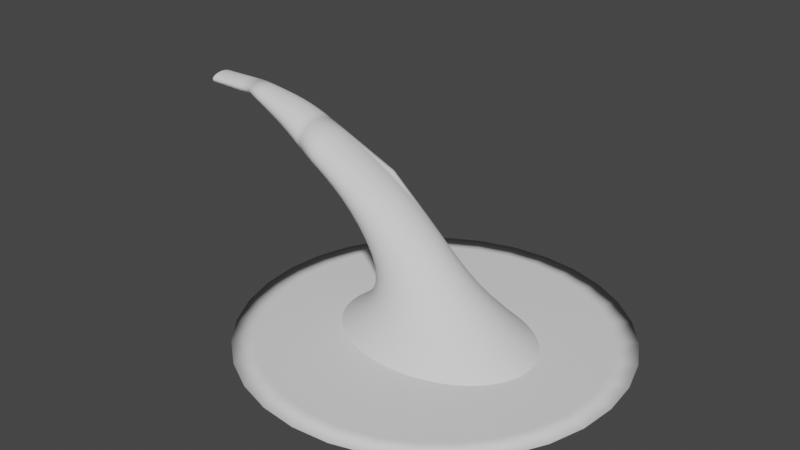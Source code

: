 # Source: ToxicMesh.blend  (saved by Blender 3.3.6; exported with 4.5.12 LTS)
import bpy
from mathutils import Matrix  # noqa: F401  (used for matrix-valued properties, if any)

bpy.ops.wm.read_factory_settings(use_empty=True)
scene = bpy.context.scene
scene.name = 'Scene'

# ---- collections
col_collection = bpy.data.collections.new('Collection'); scene.collection.children.link(col_collection)

# ---- world
world_world = bpy.data.worlds.new('World'); scene.world = world_world
world_world.use_nodes = True; world_world.node_tree.nodes.clear()
_N = world_world.node_tree.nodes; _L = world_world.node_tree.links
n0 = _N.new('ShaderNodeOutputWorld'); n0.name = 'World Output'; n0.location = (300, 300)
n1 = _N.new('ShaderNodeBackground'); n1.name = 'Background'; n1.location = (10, 300)
n1.inputs[0].default_value = (0.05088, 0.05088, 0.05088, 1.0)
_L.new(n1.outputs[0], n0.inputs[0])
n0.is_active_output = True
world_world.color = (0.05088, 0.05088, 0.05088)
world_world.use_sun_shadow = False
world_world.sun_shadow_jitter_overblur = 0.0

# ---- meshes
me_cylinder_001 = bpy.data.meshes.new('Cylinder.001')
me_cylinder_001.from_pydata([(8.04e-07, 7.465, -0.9638), (-2.384e-07, -5.96e-08, -0.8191), (1.456, 7.321, -0.9638), (-2.384e-07, -5.96e-08, -0.8191), (2.857, 6.896, -0.9638), (-2.384e-07, -5.96e-08, -0.8191), (4.147, 6.207, -0.9638), (-2.384e-07, 0.0, -0.8191), (5.278, 5.278, -0.9638), (-2.384e-07, -5.96e-08, -0.8191), (6.207, 4.147, -0.9638), (-2.384e-07, -5.96e-08, -0.8191), (6.896, 2.857, -0.9638), (-2.384e-07, -2.98e-08, -0.8191), (7.321, 1.456, -0.9638), (-2.384e-07, -2.98e-08, -0.8191), (7.465, 2.096e-07, -0.9638), (-2.384e-07, -2.98e-08, -0.8191), (7.321, -1.456, -0.9638), (-2.384e-07, -2.98e-08, -0.8191), (6.896, -2.857, -0.9638), (-2.384e-07, -2.98e-08, -0.8191), (6.207, -4.147, -0.9638), (-2.384e-07, -5.96e-08, -0.8191), (5.278, -5.278, -0.9638), (-2.384e-07, -5.96e-08, -0.8191), (4.147, -6.207, -0.9638), (-2.384e-07, 0.0, -0.8191), (2.857, -6.896, -0.9638), (-2.384e-07, -5.96e-08, -0.8191), (1.456, -7.321, -0.9638), (-2.384e-07, -5.96e-08, -0.8191), (8.04e-07, -7.465, -0.9638), (-2.384e-07, 0.0, -0.8191), (-1.456, -7.321, -0.9638), (-2.384e-07, -5.96e-08, -0.8191), (-2.857, -6.896, -0.9638), (-2.384e-07, -5.96e-08, -0.8191), (-4.147, -6.207, -0.9638), (-2.384e-07, 0.0, -0.8191), (-5.278, -5.278, -0.9638), (-2.384e-07, -5.96e-08, -0.8191), (-6.207, -4.147, -0.9638), (-2.384e-07, -5.96e-08, -0.8191), (-6.896, -2.857, -0.9638), (-2.384e-07, -2.98e-08, -0.8191), (-7.321, -1.456, -0.9638), (-2.384e-07, -2.98e-08, -0.8191), (-7.465, 2.096e-07, -0.9638), (-2.384e-07, -2.98e-08, -0.8191), (-7.321, 1.456, -0.9638), (-2.384e-07, -2.98e-08, -0.8191), (-6.896, 2.857, -0.9638), (-2.384e-07, -2.98e-08, -0.8191), (-6.207, 4.147, -0.9638), (-2.384e-07, -5.96e-08, -0.8191), (-5.278, 5.278, -0.9638), (-2.384e-07, -5.96e-08, -0.8191), (-4.147, 6.207, -0.9638), (-2.384e-07, 0.0, -0.8191), (-2.857, 6.896, -0.9638), (-2.384e-07, -5.96e-08, -0.8191), (-1.456, 7.321, -0.9638), (-2.384e-07, -5.96e-08, -0.8191), (3.818e-07, 4.441, -0.9052), (0.8664, 4.356, -0.9052), (1.7, 4.103, -0.9052), (2.467, 3.693, -0.9052), (3.14, 3.14, -0.9052), (3.693, 2.467, -0.9052), (4.103, 1.7, -0.9052), (4.356, 0.8664, -0.9052), (4.441, 1.126e-07, -0.9052), (4.356, -0.8664, -0.9052), (4.103, -1.7, -0.9052), (3.693, -2.467, -0.9052), (3.14, -3.14, -0.9052), (2.467, -3.693, -0.9052), (1.7, -4.103, -0.9052), (0.8664, -4.356, -0.9052), (3.818e-07, -4.441, -0.9052), (-0.8664, -4.356, -0.9052), (-1.7, -4.103, -0.9052), (-2.467, -3.693, -0.9052), (-3.14, -3.14, -0.9052), (-3.693, -2.467, -0.9052), (-4.103, -1.7, -0.9052), (-4.356, -0.8664, -0.9052), (-4.441, 1.126e-07, -0.9052), (-4.356, 0.8664, -0.9052), (-4.103, 1.7, -0.9052), (-3.693, 2.467, -0.9052), (-3.14, 3.14, -0.9052), (-2.467, 3.693, -0.9052), (-1.7, 4.103, -0.9052), (-0.8664, 4.356, -0.9052), (1.142, 5.74, -0.9326), (2.239, 5.407, -0.9326), (3.251, 4.866, -0.9326), (4.138, 4.138, -0.9326), (4.866, 3.251, -0.9326), (5.407, 2.239, -0.9326), (5.74, 1.142, -0.9326), (5.852, 1.579e-07, -0.9326), (5.74, -1.142, -0.9326), (5.407, -2.239, -0.9326), (4.866, -3.251, -0.9326), (4.138, -4.138, -0.9326), (3.251, -4.866, -0.9326), (2.239, -5.407, -0.9326), (1.142, -5.74, -0.9326), (5.788e-07, -5.852, -0.9326), (-1.142, -5.74, -0.9326), (-2.239, -5.407, -0.9326), (-3.251, -4.866, -0.9326), (-4.138, -4.138, -0.9326), (-4.866, -3.251, -0.9326), (-5.407, -2.239, -0.9326), (-5.74, -1.142, -0.9326), (-5.852, 1.579e-07, -0.9326), (-5.74, 1.142, -0.9326), (-5.407, 2.239, -0.9326), (-4.866, 3.251, -0.9326), (-4.138, 4.138, -0.9326), (-3.251, 4.866, -0.9326), (-2.239, 5.407, -0.9326), (-1.142, 5.74, -0.9326), (5.788e-07, 5.852, -0.9326), (1.286, 6.466, -0.9469), (2.523, 6.091, -0.9469), (3.663, 5.481, -0.9469), (4.662, 4.662, -0.9469), (5.481, 3.663, -0.9469), (6.091, 2.523, -0.9469), (6.466, 1.286, -0.9469), (6.592, 1.816e-07, -0.9469), (6.466, -1.286, -0.9469), (6.091, -2.523, -0.9469), (5.481, -3.663, -0.9469), (4.662, -4.662, -0.9469), (3.663, -5.481, -0.9469), (2.523, -6.091, -0.9469), (1.286, -6.466, -0.9469), (6.822e-07, -6.592, -0.9469), (-1.286, -6.466, -0.9469), (-2.523, -6.091, -0.9469), (-3.663, -5.481, -0.9469), (-4.662, -4.662, -0.9469), (-5.481, -3.663, -0.9469), (-6.091, -2.523, -0.9469), (-6.466, -1.286, -0.9469), (-6.592, 1.816e-07, -0.9469), (-6.466, 1.286, -0.9469), (-6.091, 2.523, -0.9469), (-5.481, 3.663, -0.9469), (-4.662, 4.662, -0.9469), (-3.663, 5.481, -0.9469), (-2.523, 6.091, -0.9469), (-1.286, 6.466, -0.9469), (6.822e-07, 6.592, -0.9469)], [], [(64, 1, 3, 65), (65, 3, 5, 66), (66, 5, 7, 67), (67, 7, 9, 68), (68, 9, 11, 69), (69, 11, 13, 70), (70, 13, 15, 71), (71, 15, 17, 72), (72, 17, 19, 73), (73, 19, 21, 74), (74, 21, 23, 75), (75, 23, 25, 76), (76, 25, 27, 77), (77, 27, 29, 78), (78, 29, 31, 79), (79, 31, 33, 80), (80, 33, 35, 81), (81, 35, 37, 82), (82, 37, 39, 83), (83, 39, 41, 84), (84, 41, 43, 85), (85, 43, 45, 86), (86, 45, 47, 87), (87, 47, 49, 88), (88, 49, 51, 89), (89, 51, 53, 90), (90, 53, 55, 91), (91, 55, 57, 92), (92, 57, 59, 93), (93, 59, 61, 94), (3, 1, 63, 61, 59, 57, 55, 53, 51, 49, 47, 45, 43, 41, 39, 37, 35, 33, 31, 29, 27, 25, 23, 21, 19, 17, 15, 13, 11, 9, 7, 5), (94, 61, 63, 95), (95, 63, 1, 64), (0, 2, 4, 6, 8, 10, 12, 14, 16, 18, 20, 22, 24, 26, 28, 30, 32, 34, 36, 38, 40, 42, 44, 46, 48, 50, 52, 54, 56, 58, 60, 62), (126, 95, 64, 127), (125, 94, 95, 126), (124, 93, 94, 125), (123, 92, 93, 124), (122, 91, 92, 123), (121, 90, 91, 122), (120, 89, 90, 121), (119, 88, 89, 120), (118, 87, 88, 119), (117, 86, 87, 118), (116, 85, 86, 117), (115, 84, 85, 116), (114, 83, 84, 115), (113, 82, 83, 114), (112, 81, 82, 113), (111, 80, 81, 112), (110, 79, 80, 111), (109, 78, 79, 110), (108, 77, 78, 109), (107, 76, 77, 108), (106, 75, 76, 107), (105, 74, 75, 106), (104, 73, 74, 105), (103, 72, 73, 104), (102, 71, 72, 103), (101, 70, 71, 102), (100, 69, 70, 101), (99, 68, 69, 100), (98, 67, 68, 99), (97, 66, 67, 98), (96, 65, 66, 97), (127, 64, 65, 96), (159, 127, 96, 128), (128, 96, 97, 129), (129, 97, 98, 130), (130, 98, 99, 131), (131, 99, 100, 132), (132, 100, 101, 133), (133, 101, 102, 134), (134, 102, 103, 135), (135, 103, 104, 136), (136, 104, 105, 137), (137, 105, 106, 138), (138, 106, 107, 139), (139, 107, 108, 140), (140, 108, 109, 141), (141, 109, 110, 142), (142, 110, 111, 143), (143, 111, 112, 144), (144, 112, 113, 145), (145, 113, 114, 146), (146, 114, 115, 147), (147, 115, 116, 148), (148, 116, 117, 149), (149, 117, 118, 150), (150, 118, 119, 151), (151, 119, 120, 152), (152, 120, 121, 153), (153, 121, 122, 154), (154, 122, 123, 155), (155, 123, 124, 156), (156, 124, 125, 157), (157, 125, 126, 158), (158, 126, 127, 159), (62, 158, 159, 0), (60, 157, 158, 62), (58, 156, 157, 60), (56, 155, 156, 58), (54, 154, 155, 56), (52, 153, 154, 54), (50, 152, 153, 52), (48, 151, 152, 50), (46, 150, 151, 48), (44, 149, 150, 46), (42, 148, 149, 44), (40, 147, 148, 42), (38, 146, 147, 40), (36, 145, 146, 38), (34, 144, 145, 36), (32, 143, 144, 34), (30, 142, 143, 32), (28, 141, 142, 30), (26, 140, 141, 28), (24, 139, 140, 26), (22, 138, 139, 24), (20, 137, 138, 22), (18, 136, 137, 20), (16, 135, 136, 18), (14, 134, 135, 16), (12, 133, 134, 14), (10, 132, 133, 12), (8, 131, 132, 10), (6, 130, 131, 8), (4, 129, 130, 6), (2, 128, 129, 4), (0, 159, 128, 2)])
me_cylinder_001.polygons.foreach_set('use_smooth', [True] * 130)
_uv = me_cylinder_001.uv_layers.new(name='UVMap')
_uv.uv.foreach_set('vector', [1.0, 0.7025, 1.0, 1.0, 0.9688, 1.0, 0.9688, 0.7025, 0.9688, 0.7025, 0.9688, 1.0, 0.9375, 1.0, 0.9375, 0.7025, 0.9375, 0.7025, 0.9375, 1.0, 0.9062, 1.0, 0.9063, 0.7025, 0.9063, 0.7025, 0.9062, 1.0, 0.875, 1.0, 0.875, 0.7025, 0.875, 0.7025, 0.875, 1.0, 0.8438, 1.0, 0.8438, 0.7025, 0.8438, 0.7025, 0.8438, 1.0, 0.8125, 1.0, 0.8125, 0.7025, 0.8125, 0.7025, 0.8125, 1.0, 0.7812, 1.0, 0.7813, 0.7025, 0.7813, 0.7025, 0.7812, 1.0, 0.75, 1.0, 0.75, 0.7025, 0.75, 0.7025, 0.75, 1.0, 0.7188, 1.0, 0.7187, 0.7025, 0.7187, 0.7025, 0.7188, 1.0, 0.6875, 1.0, 0.6875, 0.7025, 0.6875, 0.7025, 0.6875, 1.0, 0.6562, 1.0, 0.6562, 0.7025, 0.6562, 0.7025, 0.6562, 1.0, 0.625, 1.0, 0.625, 0.7025, 0.625, 0.7025, 0.625, 1.0, 0.5938, 1.0, 0.5938, 0.7025, 0.5938, 0.7025, 0.5938, 1.0, 0.5625, 1.0, 0.5625, 0.7025, 0.5625, 0.7025, 0.5625, 1.0, 0.5312, 1.0, 0.5312, 0.7025, 0.5312, 0.7025, 0.5312, 1.0, 0.5, 1.0, 0.5, 0.7025, 0.5, 0.7025, 0.5, 1.0, 0.4688, 1.0, 0.4688, 0.7025, 0.4688, 0.7025, 0.4688, 1.0, 0.4375, 1.0, 0.4375, 0.7025, 0.4375, 0.7025, 0.4375, 1.0, 0.4062, 1.0, 0.4062, 0.7025, 0.4062, 0.7025, 0.4062, 1.0, 0.375, 1.0, 0.375, 0.7025, 0.375, 0.7025, 0.375, 1.0, 0.3438, 1.0, 0.3438, 0.7025, 0.3438, 0.7025, 0.3438, 1.0, 0.3125, 1.0, 0.3125, 0.7025, 0.3125, 0.7025, 0.3125, 1.0, 0.2812, 1.0, 0.2812, 0.7025, 0.2812, 0.7025, 0.2812, 1.0, 0.25, 1.0, 0.25, 0.7025, 0.25, 0.7025, 0.25, 1.0, 0.2188, 1.0, 0.2188, 0.7025, 0.2188, 0.7025, 0.2188, 1.0, 0.1875, 1.0, 0.1875, 0.7025, 0.1875, 0.7025, 0.1875, 1.0, 0.1562, 1.0, 0.1562, 0.7025, 0.1562, 0.7025, 0.1562, 1.0, 0.125, 1.0, 0.125, 0.7025, 0.125, 0.7025, 0.125, 1.0, 0.09375, 1.0, 0.09375, 0.7025, 0.09375, 0.7025, 0.09375, 1.0, 0.0625, 1.0, 0.0625, 0.7025, 0.2968, 0.4854, 0.25, 0.49, 0.2032, 0.4854, 0.1582, 0.4717, 0.1167, 0.4496, 0.08029, 0.4197, 0.05045, 0.3833, 0.02827, 0.3418, 0.01461, 0.2968, 0.01, 0.25, 0.01461, 0.2032, 0.02827, 0.1582, 0.05045, 0.1167, 0.08029, 0.08029, 0.1167, 0.05045, 0.1582, 0.02827, 0.2032, 0.01461, 0.25, 0.01, 0.2968, 0.01461, 0.3418, 0.02827, 0.3833, 0.05045, 0.4197, 0.08029, 0.4496, 0.1167, 0.4717, 0.1582, 0.4854, 0.2032, 0.49, 0.25, 0.4854, 0.2968, 0.4717, 0.3418, 0.4496, 0.3833, 0.4197, 0.4197, 0.3833, 0.4496, 0.3418, 0.4717, 0.0625, 0.7025, 0.0625, 1.0, 0.03125, 1.0, 0.03125, 0.7025, 0.03125, 0.7025, 0.03125, 1.0, 0.0, 1.0, 0.0, 0.7025, 0.75, 0.49, 0.7968, 0.4854, 0.8418, 0.4717, 0.8833, 0.4496, 0.9197, 0.4197, 0.9496, 0.3833, 0.9717, 0.3418, 0.9854, 0.2968, 0.99, 0.25, 0.9854, 0.2032, 0.9717, 0.1582, 0.9496, 0.1167, 0.9197, 0.08029, 0.8833, 0.05045, 0.8418, 0.02827, 0.7968, 0.01461, 0.75, 0.01, 0.7032, 0.01461, 0.6582, 0.02827, 0.6167, 0.05045, 0.5803, 0.08029, 0.5504, 0.1167, 0.5283, 0.1582, 0.5146, 0.2032, 0.51, 0.25, 0.5146, 0.2968, 0.5283, 0.3418, 0.5504, 0.3833, 0.5803, 0.4197, 0.6167, 0.4496, 0.6582, 0.4717, 0.7032, 0.4854, 0.03125, 0.608, 0.03125, 0.7025, 0.0, 0.7025, 0.0, 0.608, 0.0625, 0.608, 0.0625, 0.7025, 0.03125, 0.7025, 0.03125, 0.608, 0.09375, 0.608, 0.09375, 0.7025, 0.0625, 0.7025, 0.0625, 0.608, 0.125, 0.608, 0.125, 0.7025, 0.09375, 0.7025, 0.09375, 0.608, 0.1562, 0.608, 0.1562, 0.7025, 0.125, 0.7025, 0.125, 0.608, 0.1875, 0.608, 0.1875, 0.7025, 0.1562, 0.7025, 0.1562, 0.608, 0.2187, 0.608, 0.2188, 0.7025, 0.1875, 0.7025, 0.1875, 0.608, 0.25, 0.608, 0.25, 0.7025, 0.2188, 0.7025, 0.2187, 0.608, 0.2812, 0.608, 0.2812, 0.7025, 0.25, 0.7025, 0.25, 0.608, 0.3125, 0.608, 0.3125, 0.7025, 0.2812, 0.7025, 0.2812, 0.608, 0.3438, 0.608, 0.3438, 0.7025, 0.3125, 0.7025, 0.3125, 0.608, 0.375, 0.608, 0.375, 0.7025, 0.3438, 0.7025, 0.3438, 0.608, 0.4062, 0.608, 0.4062, 0.7025, 0.375, 0.7025, 0.375, 0.608, 0.4375, 0.608, 0.4375, 0.7025, 0.4062, 0.7025, 0.4062, 0.608, 0.4688, 0.608, 0.4688, 0.7025, 0.4375, 0.7025, 0.4375, 0.608, 0.5, 0.608, 0.5, 0.7025, 0.4688, 0.7025, 0.4688, 0.608, 0.5312, 0.608, 0.5312, 0.7025, 0.5, 0.7025, 0.5, 0.608, 0.5625, 0.608, 0.5625, 0.7025, 0.5312, 0.7025, 0.5312, 0.608, 0.5938, 0.608, 0.5938, 0.7025, 0.5625, 0.7025, 0.5625, 0.608, 0.625, 0.608, 0.625, 0.7025, 0.5938, 0.7025, 0.5938, 0.608, 0.6562, 0.608, 0.6562, 0.7025, 0.625, 0.7025, 0.625, 0.608, 0.6875, 0.608, 0.6875, 0.7025, 0.6562, 0.7025, 0.6562, 0.608, 0.7188, 0.608, 0.7187, 0.7025, 0.6875, 0.7025, 0.6875, 0.608, 0.75, 0.608, 0.75, 0.7025, 0.7187, 0.7025, 0.7188, 0.608, 0.7813, 0.608, 0.7813, 0.7025, 0.75, 0.7025, 0.75, 0.608, 0.8125, 0.608, 0.8125, 0.7025, 0.7813, 0.7025, 0.7813, 0.608, 0.8437, 0.608, 0.8438, 0.7025, 0.8125, 0.7025, 0.8125, 0.608, 0.875, 0.608, 0.875, 0.7025, 0.8438, 0.7025, 0.8437, 0.608, 0.9062, 0.608, 0.9063, 0.7025, 0.875, 0.7025, 0.875, 0.608, 0.9375, 0.608, 0.9375, 0.7025, 0.9063, 0.7025, 0.9062, 0.608, 0.9688, 0.608, 0.9688, 0.7025, 0.9375, 0.7025, 0.9375, 0.608, 1.0, 0.608, 1.0, 0.7025, 0.9688, 0.7025, 0.9688, 0.608, 1.0, 0.5584, 1.0, 0.608, 0.9688, 0.608, 0.9688, 0.5584, 0.9688, 0.5584, 0.9688, 0.608, 0.9375, 0.608, 0.9375, 0.5584, 0.9375, 0.5584, 0.9375, 0.608, 0.9062, 0.608, 0.9062, 0.5584, 0.9062, 0.5584, 0.9062, 0.608, 0.875, 0.608, 0.875, 0.5584, 0.875, 0.5584, 0.875, 0.608, 0.8437, 0.608, 0.8438, 0.5584, 0.8438, 0.5584, 0.8437, 0.608, 0.8125, 0.608, 0.8125, 0.5584, 0.8125, 0.5584, 0.8125, 0.608, 0.7813, 0.608, 0.7812, 0.5584, 0.7812, 0.5584, 0.7813, 0.608, 0.75, 0.608, 0.75, 0.5584, 0.75, 0.5584, 0.75, 0.608, 0.7188, 0.608, 0.7188, 0.5584, 0.7188, 0.5584, 0.7188, 0.608, 0.6875, 0.608, 0.6875, 0.5584, 0.6875, 0.5584, 0.6875, 0.608, 0.6562, 0.608, 0.6562, 0.5584, 0.6562, 0.5584, 0.6562, 0.608, 0.625, 0.608, 0.625, 0.5584, 0.625, 0.5584, 0.625, 0.608, 0.5938, 0.608, 0.5938, 0.5584, 0.5938, 0.5584, 0.5938, 0.608, 0.5625, 0.608, 0.5625, 0.5584, 0.5625, 0.5584, 0.5625, 0.608, 0.5312, 0.608, 0.5312, 0.5584, 0.5312, 0.5584, 0.5312, 0.608, 0.5, 0.608, 0.5, 0.5584, 0.5, 0.5584, 0.5, 0.608, 0.4688, 0.608, 0.4688, 0.5584, 0.4688, 0.5584, 0.4688, 0.608, 0.4375, 0.608, 0.4375, 0.5584, 0.4375, 0.5584, 0.4375, 0.608, 0.4062, 0.608, 0.4062, 0.5584, 0.4062, 0.5584, 0.4062, 0.608, 0.375, 0.608, 0.375, 0.5584, 0.375, 0.5584, 0.375, 0.608, 0.3438, 0.608, 0.3438, 0.5584, 0.3438, 0.5584, 0.3438, 0.608, 0.3125, 0.608, 0.3125, 0.5584, 0.3125, 0.5584, 0.3125, 0.608, 0.2812, 0.608, 0.2812, 0.5584, 0.2812, 0.5584, 0.2812, 0.608, 0.25, 0.608, 0.25, 0.5584, 0.25, 0.5584, 0.25, 0.608, 0.2187, 0.608, 0.2187, 0.5584, 0.2187, 0.5584, 0.2187, 0.608, 0.1875, 0.608, 0.1875, 0.5584, 0.1875, 0.5584, 0.1875, 0.608, 0.1562, 0.608, 0.1562, 0.5584, 0.1562, 0.5584, 0.1562, 0.608, 0.125, 0.608, 0.125, 0.5584, 0.125, 0.5584, 0.125, 0.608, 0.09375, 0.608, 0.09375, 0.5584, 0.09375, 0.5584, 0.09375, 0.608, 0.0625, 0.608, 0.0625, 0.5584, 0.0625, 0.5584, 0.0625, 0.608, 0.03125, 0.608, 0.03125, 0.5584, 0.03125, 0.5584, 0.03125, 0.608, 0.0, 0.608, 0.0, 0.5584, 0.03125, 0.5, 0.03125, 0.5584, 0.0, 0.5584, 0.0, 0.5, 0.0625, 0.5, 0.0625, 0.5584, 0.03125, 0.5584, 0.03125, 0.5, 0.09375, 0.5, 0.09375, 0.5584, 0.0625, 0.5584, 0.0625, 0.5, 0.125, 0.5, 0.125, 0.5584, 0.09375, 0.5584, 0.09375, 0.5, 0.1562, 0.5, 0.1562, 0.5584, 0.125, 0.5584, 0.125, 0.5, 0.1875, 0.5, 0.1875, 0.5584, 0.1562, 0.5584, 0.1562, 0.5, 0.2188, 0.5, 0.2187, 0.5584, 0.1875, 0.5584, 0.1875, 0.5, 0.25, 0.5, 0.25, 0.5584, 0.2187, 0.5584, 0.2188, 0.5, 0.2812, 0.5, 0.2812, 0.5584, 0.25, 0.5584, 0.25, 0.5, 0.3125, 0.5, 0.3125, 0.5584, 0.2812, 0.5584, 0.2812, 0.5, 0.3438, 0.5, 0.3438, 0.5584, 0.3125, 0.5584, 0.3125, 0.5, 0.375, 0.5, 0.375, 0.5584, 0.3438, 0.5584, 0.3438, 0.5, 0.4062, 0.5, 0.4062, 0.5584, 0.375, 0.5584, 0.375, 0.5, 0.4375, 0.5, 0.4375, 0.5584, 0.4062, 0.5584, 0.4062, 0.5, 0.4688, 0.5, 0.4688, 0.5584, 0.4375, 0.5584, 0.4375, 0.5, 0.5, 0.5, 0.5, 0.5584, 0.4688, 0.5584, 0.4688, 0.5, 0.5312, 0.5, 0.5312, 0.5584, 0.5, 0.5584, 0.5, 0.5, 0.5625, 0.5, 0.5625, 0.5584, 0.5312, 0.5584, 0.5312, 0.5, 0.5938, 0.5, 0.5938, 0.5584, 0.5625, 0.5584, 0.5625, 0.5, 0.625, 0.5, 0.625, 0.5584, 0.5938, 0.5584, 0.5938, 0.5, 0.6562, 0.5, 0.6562, 0.5584, 0.625, 0.5584, 0.625, 0.5, 0.6875, 0.5, 0.6875, 0.5584, 0.6562, 0.5584, 0.6562, 0.5, 0.7188, 0.5, 0.7188, 0.5584, 0.6875, 0.5584, 0.6875, 0.5, 0.75, 0.5, 0.75, 0.5584, 0.7188, 0.5584, 0.7188, 0.5, 0.7812, 0.5, 0.7812, 0.5584, 0.75, 0.5584, 0.75, 0.5, 0.8125, 0.5, 0.8125, 0.5584, 0.7812, 0.5584, 0.7812, 0.5, 0.8438, 0.5, 0.8438, 0.5584, 0.8125, 0.5584, 0.8125, 0.5, 0.875, 0.5, 0.875, 0.5584, 0.8438, 0.5584, 0.8438, 0.5, 0.9062, 0.5, 0.9062, 0.5584, 0.875, 0.5584, 0.875, 0.5, 0.9375, 0.5, 0.9375, 0.5584, 0.9062, 0.5584, 0.9062, 0.5, 0.9688, 0.5, 0.9688, 0.5584, 0.9375, 0.5584, 0.9375, 0.5, 1.0, 0.5, 1.0, 0.5584, 0.9688, 0.5584, 0.9688, 0.5])
me_cylinder_001.update()
me_cylinder = bpy.data.meshes.new('Cylinder')
me_cylinder.from_pydata([(-7.122, 0.5014, -8.783), (0.3809, 3.101, 2.187), (-7.078, 0.4918, -8.783), (0.3831, 3.041, 1.384), (-7.036, 0.4633, -8.783), (0.3853, 2.865, 0.6115), (-6.997, 0.4169, -8.783), (0.3872, 2.578, -0.1003), (-6.962, 0.3546, -8.783), (0.389, 2.192, -0.7242), (-6.934, 0.2786, -8.783), (0.3904, 1.722, -1.236), (-6.913, 0.1919, -8.783), (0.3914, 1.186, -1.617), (-6.901, 0.09783, -8.783), (0.3921, 0.6045, -1.851), (-6.896, 7.451e-09, -8.783), (0.3923, -0.0005037, -1.93), (-6.901, -0.09783, -8.783), (0.3921, -0.6055, -1.851), (-6.913, -0.1919, -8.783), (0.3914, -1.187, -1.617), (-6.934, -0.2786, -8.783), (0.3904, -1.723, -1.236), (-6.962, -0.3546, -8.783), (0.389, -2.193, -0.7242), (-6.997, -0.4169, -8.783), (0.3872, -2.579, -0.1003), (-7.036, -0.4633, -8.783), (0.3853, -2.866, 0.6115), (-7.078, -0.4918, -8.783), (0.3831, -3.042, 1.384), (-7.122, -0.5014, -8.783), (0.3809, -3.102, 2.187), (-7.166, -0.4918, -8.783), (0.3786, -3.042, 2.99), (-7.209, -0.4633, -8.783), (0.3765, -2.866, 3.763), (-7.248, -0.4169, -8.783), (0.3745, -2.579, 4.475), (-7.282, -0.3546, -8.783), (0.3728, -2.193, 5.098), (-7.31, -0.2786, -8.783), (0.3714, -1.723, 5.61), (-7.331, -0.1919, -8.783), (0.3703, -1.187, 5.991), (-7.344, -0.09783, -8.783), (0.3697, -0.6055, 6.225), (-7.348, 7.451e-09, -8.783), (0.3695, -0.0005037, 6.304), (-7.344, 0.09783, -8.783), (0.3697, 0.6045, 6.225), (-7.331, 0.1919, -8.783), (0.3703, 1.186, 5.991), (-7.31, 0.2786, -8.783), (0.3714, 1.722, 5.61), (-7.282, 0.3546, -8.783), (0.3728, 2.192, 5.098), (-7.248, 0.4169, -8.783), (0.3745, 2.578, 4.475), (-7.209, 0.4633, -8.783), (0.3765, 2.865, 3.763), (-7.166, 0.4918, -8.783), (0.3786, 3.041, 2.99), (-7.137, 0.503, -6.707), (-6.558, 0.8202, -4.697), (-5.944, 0.9624, -3.544), (-4.747, 1.254, -1.375), (-2.82, 1.262, 0.7575), (-2.715, 1.238, 0.5351), (-4.665, 1.216, -1.537), (-5.803, 0.9432, -3.544), (-6.441, 0.8044, -4.697), (-7.082, 0.4934, -6.707), (-2.614, 1.167, 0.3213), (-4.586, 1.132, -1.685), (-5.667, 0.8863, -3.544), (-6.329, 0.7578, -4.697), (-7.03, 0.4648, -6.707), (-2.521, 1.051, 0.1243), (-4.514, 1.004, -1.813), (-5.542, 0.7939, -3.544), (-6.225, 0.682, -4.697), (-6.982, 0.4183, -6.707), (-2.439, 0.8951, -0.04847), (-4.451, 0.8374, -1.916), (-5.433, 0.6695, -3.544), (-6.135, 0.58, -4.697), (-6.939, 0.3557, -6.707), (-2.372, 0.7054, -0.1902), (-4.401, 0.6388, -1.991), (-5.343, 0.518, -3.544), (-6.06, 0.4557, -4.697), (-6.905, 0.2795, -6.707), (-2.323, 0.4888, -0.2955), (-4.365, 0.4156, -2.034), (-5.276, 0.3451, -3.544), (-6.005, 0.3139, -4.697), (-6.879, 0.1925, -6.707), (-2.292, 0.2539, -0.3604), (-4.344, 0.1764, -2.044), (-5.235, 0.1575, -3.544), (-5.971, 0.16, -4.697), (-6.863, 0.09814, -6.707), (-2.282, 0.009575, -0.3823), (-4.339, -0.0695, -2.021), (-5.221, -0.03757, -3.544), (-5.96, -6.519e-09, -4.697), (-6.858, 7.451e-09, -6.707), (-2.292, -0.2347, -0.3604), (-4.35, -0.3128, -1.964), (-5.235, -0.2327, -3.544), (-5.971, -0.16, -4.697), (-6.863, -0.09814, -6.707), (-2.323, -0.4697, -0.2955), (-4.378, -0.544, -1.878), (-5.276, -0.4202, -3.544), (-6.005, -0.3139, -4.697), (-6.879, -0.1925, -6.707), (-2.372, -0.6862, -0.1902), (-4.42, -0.7544, -1.764), (-5.343, -0.5931, -3.544), (-6.06, -0.4557, -4.697), (-6.905, -0.2795, -6.707), (-2.439, -0.876, -0.04847), (-4.476, -0.9358, -1.627), (-5.433, -0.7447, -3.544), (-6.135, -0.58, -4.697), (-6.939, -0.3557, -6.707), (-2.521, -1.032, 0.1243), (-4.543, -1.081, -1.473), (-5.542, -0.869, -3.544), (-6.225, -0.682, -4.697), (-6.982, -0.4183, -6.707), (-2.614, -1.147, 0.3213), (-4.618, -1.185, -1.307), (-5.667, -0.9614, -3.544), (-6.329, -0.7578, -4.697), (-7.03, -0.4648, -6.707), (-2.715, -1.219, 0.5351), (-4.699, -1.243, -1.136), (-5.803, -1.018, -3.544), (-6.441, -0.8044, -4.697), (-7.082, -0.4934, -6.707), (-2.82, -1.243, 0.7575), (-4.783, -1.254, -0.9663), (-5.944, -1.038, -3.544), (-6.558, -0.8202, -4.697), (-7.137, -0.503, -6.707), (-2.925, -1.219, 0.9798), (-4.865, -1.216, -0.8044), (-6.085, -1.018, -3.544), (-6.675, -0.8044, -4.697), (-7.191, -0.4934, -6.707), (-3.026, -1.147, 1.194), (-4.944, -1.132, -0.6566), (-6.22, -0.9614, -3.544), (-6.787, -0.7578, -4.697), (-7.243, -0.4648, -6.707), (-3.119, -1.032, 1.391), (-5.016, -1.004, -0.5285), (-6.345, -0.869, -3.544), (-6.89, -0.682, -4.697), (-7.292, -0.4183, -6.707), (-3.2, -0.876, 1.563), (-5.079, -0.8378, -0.4251), (-6.455, -0.7447, -3.544), (-6.981, -0.58, -4.697), (-7.334, -0.3557, -6.707), (-3.267, -0.6862, 1.705), (-5.129, -0.6392, -0.3503), (-6.545, -0.5931, -3.544), (-7.055, -0.4557, -4.697), (-7.369, -0.2795, -6.707), (-3.317, -0.4697, 1.811), (-5.165, -0.416, -0.3071), (-6.612, -0.4202, -3.544), (-7.111, -0.3139, -4.697), (-7.394, -0.1925, -6.707), (-3.347, -0.2347, 1.875), (-5.186, -0.1768, -0.297), (-6.653, -0.2327, -3.544), (-7.145, -0.16, -4.697), (-7.41, -0.09814, -6.707), (-3.358, 0.009575, 1.897), (-5.191, 0.0691, -0.3205), (-6.667, -0.03757, -3.544), (-7.156, -6.519e-09, -4.697), (-7.416, 7.451e-09, -6.707), (-3.347, 0.2539, 1.875), (-5.179, 0.3124, -0.3767), (-6.653, 0.1575, -3.544), (-7.145, 0.16, -4.697), (-7.41, 0.09814, -6.707), (-3.317, 0.4888, 1.811), (-5.152, 0.5436, -0.4634), (-6.612, 0.3451, -3.544), (-7.111, 0.3139, -4.697), (-7.394, 0.1925, -6.707), (-3.267, 0.7054, 1.705), (-5.11, 0.754, -0.5772), (-6.545, 0.518, -3.544), (-7.055, 0.4557, -4.697), (-7.369, 0.2795, -6.707), (-3.2, 0.8951, 1.563), (-5.054, 0.9354, -0.7139), (-6.455, 0.6695, -3.544), (-6.981, 0.58, -4.697), (-7.334, 0.3557, -6.707), (-3.119, 1.051, 1.391), (-4.987, 1.081, -0.8681), (-6.345, 0.7939, -3.544), (-6.89, 0.682, -4.697), (-7.292, 0.4183, -6.707), (-3.026, 1.167, 1.194), (-4.912, 1.185, -1.034), (-6.22, 0.8863, -3.544), (-6.787, 0.7578, -4.697), (-7.243, 0.4648, -6.707), (-2.925, 1.238, 0.9798), (-4.831, 1.243, -1.205), (-6.085, 0.9432, -3.544), (-6.675, 0.8044, -4.697), (-7.191, 0.4934, -6.707), (-1.15, 1.677, 1.698), (-1.093, 1.645, 1.319), (-1.038, 1.55, 0.9549), (-0.987, 1.395, 0.6193), (-0.9425, 1.187, 0.3251), (-0.9059, 0.9331, 0.08366), (-0.8788, 0.6437, -0.09574), (-0.8621, 0.3296, -0.2062), (-0.8564, 0.002945, -0.2435), (-0.8621, -0.3237, -0.2062), (-0.8788, -0.6378, -0.09574), (-0.9059, -0.9272, 0.08366), (-0.9425, -1.181, 0.3251), (-0.987, -1.389, 0.6193), (-1.038, -1.544, 0.9549), (-1.093, -1.639, 1.319), (-1.15, -1.671, 1.698), (-1.207, -1.639, 2.077), (-1.263, -1.544, 2.441), (-1.313, -1.389, 2.776), (-1.358, -1.181, 3.071), (-1.394, -0.9272, 3.312), (-1.422, -0.6378, 3.491), (-1.438, -0.3237, 3.602), (-1.444, 0.002945, 3.639), (-1.438, 0.3296, 3.602), (-1.422, 0.6437, 3.491), (-1.394, 0.9331, 3.312), (-1.358, 1.187, 3.071), (-1.313, 1.395, 2.776), (-1.263, 1.55, 2.441), (-1.207, 1.645, 2.077)], [], [(224, 1, 3, 225), (225, 3, 5, 226), (226, 5, 7, 227), (227, 7, 9, 228), (228, 9, 11, 229), (229, 11, 13, 230), (230, 13, 15, 231), (231, 15, 17, 232), (232, 17, 19, 233), (233, 19, 21, 234), (234, 21, 23, 235), (235, 23, 25, 236), (236, 25, 27, 237), (237, 27, 29, 238), (238, 29, 31, 239), (239, 31, 33, 240), (240, 33, 35, 241), (241, 35, 37, 242), (242, 37, 39, 243), (243, 39, 41, 244), (244, 41, 43, 245), (245, 43, 45, 246), (246, 45, 47, 247), (247, 47, 49, 248), (248, 49, 51, 249), (249, 51, 53, 250), (250, 53, 55, 251), (251, 55, 57, 252), (252, 57, 59, 253), (253, 59, 61, 254), (254, 61, 63, 255), (255, 63, 1, 224), (62, 223, 64, 0), (223, 222, 65, 64), (222, 221, 66, 65), (221, 220, 67, 66), (220, 219, 68, 67), (60, 218, 223, 62), (218, 217, 222, 223), (217, 216, 221, 222), (216, 215, 220, 221), (215, 214, 219, 220), (58, 213, 218, 60), (213, 212, 217, 218), (212, 211, 216, 217), (211, 210, 215, 216), (210, 209, 214, 215), (56, 208, 213, 58), (208, 207, 212, 213), (207, 206, 211, 212), (206, 205, 210, 211), (205, 204, 209, 210), (54, 203, 208, 56), (203, 202, 207, 208), (202, 201, 206, 207), (201, 200, 205, 206), (200, 199, 204, 205), (52, 198, 203, 54), (198, 197, 202, 203), (197, 196, 201, 202), (196, 195, 200, 201), (195, 194, 199, 200), (50, 193, 198, 52), (193, 192, 197, 198), (192, 191, 196, 197), (191, 190, 195, 196), (190, 189, 194, 195), (48, 188, 193, 50), (188, 187, 192, 193), (187, 186, 191, 192), (186, 185, 190, 191), (185, 184, 189, 190), (46, 183, 188, 48), (183, 182, 187, 188), (182, 181, 186, 187), (181, 180, 185, 186), (180, 179, 184, 185), (44, 178, 183, 46), (178, 177, 182, 183), (177, 176, 181, 182), (176, 175, 180, 181), (175, 174, 179, 180), (42, 173, 178, 44), (173, 172, 177, 178), (172, 171, 176, 177), (171, 170, 175, 176), (170, 169, 174, 175), (40, 168, 173, 42), (168, 167, 172, 173), (167, 166, 171, 172), (166, 165, 170, 171), (165, 164, 169, 170), (38, 163, 168, 40), (163, 162, 167, 168), (162, 161, 166, 167), (161, 160, 165, 166), (160, 159, 164, 165), (36, 158, 163, 38), (158, 157, 162, 163), (157, 156, 161, 162), (156, 155, 160, 161), (155, 154, 159, 160), (34, 153, 158, 36), (153, 152, 157, 158), (152, 151, 156, 157), (151, 150, 155, 156), (150, 149, 154, 155), (32, 148, 153, 34), (148, 147, 152, 153), (147, 146, 151, 152), (146, 145, 150, 151), (145, 144, 149, 150), (30, 143, 148, 32), (143, 142, 147, 148), (142, 141, 146, 147), (141, 140, 145, 146), (140, 139, 144, 145), (28, 138, 143, 30), (138, 137, 142, 143), (137, 136, 141, 142), (136, 135, 140, 141), (135, 134, 139, 140), (26, 133, 138, 28), (133, 132, 137, 138), (132, 131, 136, 137), (131, 130, 135, 136), (130, 129, 134, 135), (24, 128, 133, 26), (128, 127, 132, 133), (127, 126, 131, 132), (126, 125, 130, 131), (125, 124, 129, 130), (22, 123, 128, 24), (123, 122, 127, 128), (122, 121, 126, 127), (121, 120, 125, 126), (120, 119, 124, 125), (20, 118, 123, 22), (118, 117, 122, 123), (117, 116, 121, 122), (116, 115, 120, 121), (115, 114, 119, 120), (18, 113, 118, 20), (113, 112, 117, 118), (112, 111, 116, 117), (111, 110, 115, 116), (110, 109, 114, 115), (16, 108, 113, 18), (108, 107, 112, 113), (107, 106, 111, 112), (106, 105, 110, 111), (105, 104, 109, 110), (14, 103, 108, 16), (103, 102, 107, 108), (102, 101, 106, 107), (101, 100, 105, 106), (100, 99, 104, 105), (12, 98, 103, 14), (98, 97, 102, 103), (97, 96, 101, 102), (96, 95, 100, 101), (95, 94, 99, 100), (10, 93, 98, 12), (93, 92, 97, 98), (92, 91, 96, 97), (91, 90, 95, 96), (90, 89, 94, 95), (8, 88, 93, 10), (88, 87, 92, 93), (87, 86, 91, 92), (86, 85, 90, 91), (85, 84, 89, 90), (6, 83, 88, 8), (83, 82, 87, 88), (82, 81, 86, 87), (81, 80, 85, 86), (80, 79, 84, 85), (4, 78, 83, 6), (78, 77, 82, 83), (77, 76, 81, 82), (76, 75, 80, 81), (75, 74, 79, 80), (2, 73, 78, 4), (73, 72, 77, 78), (72, 71, 76, 77), (71, 70, 75, 76), (70, 69, 74, 75), (0, 64, 73, 2), (64, 65, 72, 73), (65, 66, 71, 72), (66, 67, 70, 71), (67, 68, 69, 70), (216, 221, 66, 71, 76, 81, 86, 91, 96, 101, 106, 111, 116, 121, 126, 131, 136, 141, 146, 151, 156, 161, 166, 171, 176, 181, 186, 191, 196, 201, 206, 211), (215, 220, 67, 70, 200, 205, 210), (218, 223, 64, 73, 78, 83, 88, 93, 98, 103, 108, 113, 118, 123, 128, 133, 138, 143, 148, 153, 158, 163, 168, 173, 178, 183, 188, 193, 198, 203, 208, 213), (219, 255, 224, 68), (214, 254, 255, 219), (209, 253, 254, 214), (204, 252, 253, 209), (199, 251, 252, 204), (194, 250, 251, 199), (189, 249, 250, 194), (184, 248, 249, 189), (179, 247, 248, 184), (174, 246, 247, 179), (169, 245, 246, 174), (164, 244, 245, 169), (159, 243, 244, 164), (154, 242, 243, 159), (149, 241, 242, 154), (144, 240, 241, 149), (139, 239, 240, 144), (134, 238, 239, 139), (129, 237, 238, 134), (124, 236, 237, 129), (119, 235, 236, 124), (114, 234, 235, 119), (109, 233, 234, 114), (104, 232, 233, 109), (99, 231, 232, 104), (94, 230, 231, 99), (89, 229, 230, 94), (84, 228, 229, 89), (79, 227, 228, 84), (74, 226, 227, 79), (69, 225, 226, 74), (68, 224, 225, 69)])
me_cylinder.polygons.foreach_set('use_smooth', [1, 1, 1, 1, 1, 1, 1, 1, 1, 1, 1, 1, 1, 1, 1, 1, 1, 1, 1, 1, 1, 1, 1, 1, 1, 1, 1, 1, 1, 1, 1, 1, 1, 1, 1, 1, 1, 1, 1, 1, 1, 1, 1, 1, 1, 1, 1, 1, 1, 1, 1, 1, 1, 1, 1, 1, 1, 1, 1, 1, 1, 1, 1, 1, 1, 1, 1, 1, 1, 1, 1, 1, 1, 1, 1, 1, 1, 1, 1, 1, 1, 1, 1, 1, 1, 1, 1, 1, 1, 1, 1, 1, 1, 1, 1, 1, 1, 1, 1, 1, 1, 1, 1, 1, 1, 1, 1, 1, 1, 1, 1, 1, 1, 1, 1, 1, 1, 1, 1, 1, 1, 1, 1, 1, 1, 1, 1, 1, 1, 1, 1, 1, 1, 1, 1, 1, 1, 1, 1, 1, 1, 1, 1, 1, 1, 1, 1, 1, 1, 1, 1, 1, 1, 1, 1, 1, 1, 1, 1, 1, 1, 1, 1, 1, 1, 1, 1, 1, 1, 1, 1, 1, 1, 1, 1, 1, 1, 1, 1, 1, 1, 1, 1, 1, 1, 1, 1, 1, 1, 1, 1, 1, 0, 0, 0, 1, 1, 1, 1, 1, 1, 1, 1, 1, 1, 1, 1, 1, 1, 1, 1, 1, 1, 1, 1, 1, 1, 1, 1, 1, 1, 1, 1, 1, 1, 1, 1])
_uv = me_cylinder.uv_layers.new(name='UVMap')
_uv.uv.foreach_set('vector', [1.0, 0.9516, 1.0, 1.0, 0.9688, 1.0, 0.9688, 0.9516, 0.9688, 0.9516, 0.9688, 1.0, 0.9375, 1.0, 0.9375, 0.9516, 0.9375, 0.9516, 0.9375, 1.0, 0.9062, 1.0, 0.9062, 0.9516, 0.9062, 0.9516, 0.9062, 1.0, 0.875, 1.0, 0.875, 0.9516, 0.875, 0.9516, 0.875, 1.0, 0.8438, 1.0, 0.8438, 0.9516, 0.8438, 0.9516, 0.8438, 1.0, 0.8125, 1.0, 0.8125, 0.9516, 0.8125, 0.9516, 0.8125, 1.0, 0.7812, 1.0, 0.7812, 0.9516, 0.7812, 0.9516, 0.7812, 1.0, 0.75, 1.0, 0.75, 0.9516, 0.75, 0.9516, 0.75, 1.0, 0.7188, 1.0, 0.7188, 0.9516, 0.7188, 0.9516, 0.7188, 1.0, 0.6875, 1.0, 0.6875, 0.9516, 0.6875, 0.9516, 0.6875, 1.0, 0.6562, 1.0, 0.6562, 0.9516, 0.6562, 0.9516, 0.6562, 1.0, 0.625, 1.0, 0.625, 0.9516, 0.625, 0.9516, 0.625, 1.0, 0.5938, 1.0, 0.5938, 0.9516, 0.5938, 0.9516, 0.5938, 1.0, 0.5625, 1.0, 0.5625, 0.9516, 0.5625, 0.9516, 0.5625, 1.0, 0.5312, 1.0, 0.5312, 0.9516, 0.5312, 0.9516, 0.5312, 1.0, 0.5, 1.0, 0.5, 0.9516, 0.5, 0.9516, 0.5, 1.0, 0.4688, 1.0, 0.4688, 0.9516, 0.4688, 0.9516, 0.4688, 1.0, 0.4375, 1.0, 0.4375, 0.9516, 0.4375, 0.9516, 0.4375, 1.0, 0.4062, 1.0, 0.4062, 0.9516, 0.4062, 0.9516, 0.4062, 1.0, 0.375, 1.0, 0.375, 0.9516, 0.375, 0.9516, 0.375, 1.0, 0.3438, 1.0, 0.3437, 0.9516, 0.3437, 0.9516, 0.3438, 1.0, 0.3125, 1.0, 0.3125, 0.9516, 0.3125, 0.9516, 0.3125, 1.0, 0.2812, 1.0, 0.2812, 0.9516, 0.2812, 0.9516, 0.2812, 1.0, 0.25, 1.0, 0.25, 0.9516, 0.25, 0.9516, 0.25, 1.0, 0.2188, 1.0, 0.2188, 0.9516, 0.2188, 0.9516, 0.2188, 1.0, 0.1875, 1.0, 0.1875, 0.9516, 0.1875, 0.9516, 0.1875, 1.0, 0.1562, 1.0, 0.1562, 0.9516, 0.1562, 0.9516, 0.1562, 1.0, 0.125, 1.0, 0.125, 0.9516, 0.125, 0.9516, 0.125, 1.0, 0.09375, 1.0, 0.09375, 0.9516, 0.09375, 0.9516, 0.09375, 1.0, 0.0625, 1.0, 0.0625, 0.9516, 0.0625, 0.9516, 0.0625, 1.0, 0.03125, 1.0, 0.03125, 0.9516, 0.03125, 0.9516, 0.03125, 1.0, 0.0, 1.0, 0.0, 0.9516, 0.03125, 0.0, 0.03125, 0.1667, 0.0, 0.1667, 0.0, 0.0, 0.03125, 0.1667, 0.03125, 0.3333, 0.0, 0.3333, 0.0, 0.1667, 0.03125, 0.3333, 0.02975, 0.5704, 0.0, 0.5704, 0.0, 0.3333, 0.02975, 0.5704, 0.03125, 0.6667, 0.0, 0.6667, 0.0, 0.5704, 0.03125, 0.6667, 0.03125, 0.8333, 0.0, 0.8333, 0.0, 0.6667, 0.0625, 0.0, 0.0625, 0.1667, 0.03125, 0.1667, 0.03125, 0.0, 0.0625, 0.1667, 0.0625, 0.3333, 0.03125, 0.3333, 0.03125, 0.1667, 0.0625, 0.3333, 0.05793, 0.5704, 0.02975, 0.5704, 0.03125, 0.3333, 0.05793, 0.5704, 0.0625, 0.6667, 0.03125, 0.6667, 0.02975, 0.5704, 0.0625, 0.6667, 0.0625, 0.8333, 0.03125, 0.8333, 0.03125, 0.6667, 0.09375, 0.0, 0.09375, 0.1667, 0.0625, 0.1667, 0.0625, 0.0, 0.09375, 0.1667, 0.09375, 0.3333, 0.0625, 0.3333, 0.0625, 0.1667, 0.09375, 0.3333, 0.09246, 0.5704, 0.05793, 0.5704, 0.0625, 0.3333, 0.09246, 0.5704, 0.09375, 0.6667, 0.0625, 0.6667, 0.05793, 0.5704, 0.09375, 0.6667, 0.09375, 0.8333, 0.0625, 0.8333, 0.0625, 0.6667, 0.125, 0.0, 0.125, 0.1667, 0.09375, 0.1667, 0.09375, 0.0, 0.125, 0.1667, 0.125, 0.3333, 0.09375, 0.3333, 0.09375, 0.1667, 0.125, 0.3333, 0.1228, 0.5704, 0.09246, 0.5704, 0.09375, 0.3333, 0.1228, 0.5704, 0.125, 0.6667, 0.09375, 0.6667, 0.09246, 0.5704, 0.125, 0.6667, 0.125, 0.8333, 0.09375, 0.8333, 0.09375, 0.6667, 0.1562, 0.0, 0.1562, 0.1667, 0.125, 0.1667, 0.125, 0.0, 0.1562, 0.1667, 0.1562, 0.3333, 0.125, 0.3333, 0.125, 0.1667, 0.1562, 0.3333, 0.1524, 0.5704, 0.1228, 0.5704, 0.125, 0.3333, 0.1524, 0.5704, 0.1562, 0.6667, 0.125, 0.6667, 0.1228, 0.5704, 0.1562, 0.6667, 0.1562, 0.8333, 0.125, 0.8333, 0.125, 0.6667, 0.1875, 0.0, 0.1875, 0.1667, 0.1562, 0.1667, 0.1562, 0.0, 0.1875, 0.1667, 0.1875, 0.3333, 0.1562, 0.3333, 0.1562, 0.1667, 0.1875, 0.3333, 0.1912, 0.5704, 0.1524, 0.5704, 0.1562, 0.3333, 0.1912, 0.5704, 0.1875, 0.6667, 0.1562, 0.6667, 0.1524, 0.5704, 0.1875, 0.6667, 0.1875, 0.8333, 0.1562, 0.8333, 0.1562, 0.6667, 0.2188, 0.0, 0.2188, 0.1667, 0.1875, 0.1667, 0.1875, 0.0, 0.2188, 0.1667, 0.2188, 0.3333, 0.1875, 0.3333, 0.1875, 0.1667, 0.2188, 0.3333, 0.2253, 0.5704, 0.1912, 0.5704, 0.1875, 0.3333, 0.2253, 0.5704, 0.2188, 0.6667, 0.1875, 0.6667, 0.1912, 0.5704, 0.2188, 0.6667, 0.2188, 0.8333, 0.1875, 0.8333, 0.1875, 0.6667, 0.25, 0.0, 0.25, 0.1667, 0.2188, 0.1667, 0.2188, 0.0, 0.25, 0.1667, 0.25, 0.3333, 0.2188, 0.3333, 0.2188, 0.1667, 0.25, 0.3333, 0.2547, 0.5704, 0.2253, 0.5704, 0.2188, 0.3333, 0.2547, 0.5704, 0.25, 0.6667, 0.2188, 0.6667, 0.2253, 0.5704, 0.25, 0.6667, 0.25, 0.8333, 0.2188, 0.8333, 0.2188, 0.6667, 0.2812, 0.0, 0.2812, 0.1667, 0.25, 0.1667, 0.25, 0.0, 0.2812, 0.1667, 0.2812, 0.3333, 0.25, 0.3333, 0.25, 0.1667, 0.2812, 0.3333, 0.2869, 0.5704, 0.2547, 0.5704, 0.25, 0.3333, 0.2869, 0.5704, 0.2812, 0.6667, 0.25, 0.6667, 0.2547, 0.5704, 0.2812, 0.6667, 0.2812, 0.8333, 0.25, 0.8333, 0.25, 0.6667, 0.3125, 0.0, 0.3125, 0.1667, 0.2812, 0.1667, 0.2812, 0.0, 0.3125, 0.1667, 0.3125, 0.3333, 0.2812, 0.3333, 0.2812, 0.1667, 0.3125, 0.3333, 0.3151, 0.5704, 0.2869, 0.5704, 0.2812, 0.3333, 0.3151, 0.5704, 0.3125, 0.6667, 0.2812, 0.6667, 0.2869, 0.5704, 0.3125, 0.6667, 0.3125, 0.8333, 0.2812, 0.8333, 0.2812, 0.6667, 0.3438, 0.0, 0.3438, 0.1667, 0.3125, 0.1667, 0.3125, 0.0, 0.3438, 0.1667, 0.3437, 0.3333, 0.3125, 0.3333, 0.3125, 0.1667, 0.3437, 0.3333, 0.3522, 0.5704, 0.3151, 0.5704, 0.3125, 0.3333, 0.3522, 0.5704, 0.3438, 0.6667, 0.3125, 0.6667, 0.3151, 0.5704, 0.3438, 0.6667, 0.3437, 0.8333, 0.3125, 0.8333, 0.3125, 0.6667, 0.375, 0.0, 0.375, 0.1667, 0.3438, 0.1667, 0.3438, 0.0, 0.375, 0.1667, 0.375, 0.3333, 0.3437, 0.3333, 0.3438, 0.1667, 0.375, 0.3333, 0.3771, 0.5704, 0.3522, 0.5704, 0.3437, 0.3333, 0.3771, 0.5704, 0.375, 0.6667, 0.3438, 0.6667, 0.3522, 0.5704, 0.375, 0.6667, 0.375, 0.8333, 0.3437, 0.8333, 0.3438, 0.6667, 0.4062, 0.0, 0.4063, 0.1667, 0.375, 0.1667, 0.375, 0.0, 0.4063, 0.1667, 0.4063, 0.3333, 0.375, 0.3333, 0.375, 0.1667, 0.4063, 0.3333, 0.411, 0.5704, 0.3771, 0.5704, 0.375, 0.3333, 0.411, 0.5704, 0.4062, 0.6667, 0.375, 0.6667, 0.3771, 0.5704, 0.4062, 0.6667, 0.4062, 0.8333, 0.375, 0.8333, 0.375, 0.6667, 0.4375, 0.0, 0.4375, 0.1667, 0.4063, 0.1667, 0.4062, 0.0, 0.4375, 0.1667, 0.4375, 0.3333, 0.4063, 0.3333, 0.4063, 0.1667, 0.4375, 0.3333, 0.4475, 0.5704, 0.411, 0.5704, 0.4063, 0.3333, 0.4475, 0.5704, 0.4375, 0.6667, 0.4062, 0.6667, 0.411, 0.5704, 0.4375, 0.6667, 0.4375, 0.8333, 0.4062, 0.8333, 0.4062, 0.6667, 0.4688, 0.0, 0.4688, 0.1667, 0.4375, 0.1667, 0.4375, 0.0, 0.4688, 0.1667, 0.4688, 0.3333, 0.4375, 0.3333, 0.4375, 0.1667, 0.4688, 0.3333, 0.4744, 0.5704, 0.4475, 0.5704, 0.4375, 0.3333, 0.4744, 0.5704, 0.4688, 0.6667, 0.4375, 0.6667, 0.4475, 0.5704, 0.4688, 0.6667, 0.4688, 0.8333, 0.4375, 0.8333, 0.4375, 0.6667, 0.5, 0.0, 0.5, 0.1667, 0.4688, 0.1667, 0.4688, 0.0, 0.5, 0.1667, 0.5, 0.3333, 0.4688, 0.3333, 0.4688, 0.1667, 0.5, 0.3333, 0.5062, 0.5704, 0.4744, 0.5704, 0.4688, 0.3333, 0.5062, 0.5704, 0.5, 0.6667, 0.4688, 0.6667, 0.4744, 0.5704, 0.5, 0.6667, 0.5, 0.8333, 0.4688, 0.8333, 0.4688, 0.6667, 0.5312, 0.0, 0.5312, 0.1667, 0.5, 0.1667, 0.5, 0.0, 0.5312, 0.1667, 0.5312, 0.3333, 0.5, 0.3333, 0.5, 0.1667, 0.5312, 0.3333, 0.5359, 0.5704, 0.5062, 0.5704, 0.5, 0.3333, 0.5359, 0.5704, 0.5312, 0.6667, 0.5, 0.6667, 0.5062, 0.5704, 0.5312, 0.6667, 0.5312, 0.8333, 0.5, 0.8333, 0.5, 0.6667, 0.5625, 0.0, 0.5625, 0.1667, 0.5312, 0.1667, 0.5312, 0.0, 0.5625, 0.1667, 0.5625, 0.3333, 0.5312, 0.3333, 0.5312, 0.1667, 0.5625, 0.3333, 0.5711, 0.5704, 0.5359, 0.5704, 0.5312, 0.3333, 0.5711, 0.5704, 0.5625, 0.6667, 0.5312, 0.6667, 0.5359, 0.5704, 0.5625, 0.6667, 0.5625, 0.8333, 0.5312, 0.8333, 0.5312, 0.6667, 0.5938, 0.0, 0.5938, 0.1667, 0.5625, 0.1667, 0.5625, 0.0, 0.5938, 0.1667, 0.5938, 0.3333, 0.5625, 0.3333, 0.5625, 0.1667, 0.5938, 0.3333, 0.5983, 0.5704, 0.5711, 0.5704, 0.5625, 0.3333, 0.5983, 0.5704, 0.5938, 0.6667, 0.5625, 0.6667, 0.5711, 0.5704, 0.5938, 0.6667, 0.5938, 0.8333, 0.5625, 0.8333, 0.5625, 0.6667, 0.625, 0.0, 0.625, 0.1667, 0.5938, 0.1667, 0.5938, 0.0, 0.625, 0.1667, 0.625, 0.3333, 0.5938, 0.3333, 0.5938, 0.1667, 0.625, 0.3333, 0.6238, 0.5704, 0.5983, 0.5704, 0.5938, 0.3333, 0.6238, 0.5704, 0.625, 0.6667, 0.5938, 0.6667, 0.5983, 0.5704, 0.625, 0.6667, 0.625, 0.8333, 0.5938, 0.8333, 0.5938, 0.6667, 0.6562, 0.0, 0.6563, 0.1667, 0.625, 0.1667, 0.625, 0.0, 0.6563, 0.1667, 0.6562, 0.3333, 0.625, 0.3333, 0.625, 0.1667, 0.6562, 0.3333, 0.6532, 0.5704, 0.6238, 0.5704, 0.625, 0.3333, 0.6532, 0.5704, 0.6562, 0.6667, 0.625, 0.6667, 0.6238, 0.5704, 0.6562, 0.6667, 0.6562, 0.8333, 0.625, 0.8333, 0.625, 0.6667, 0.6875, 0.0, 0.6875, 0.1667, 0.6563, 0.1667, 0.6562, 0.0, 0.6875, 0.1667, 0.6875, 0.3333, 0.6562, 0.3333, 0.6563, 0.1667, 0.6875, 0.3333, 0.6842, 0.5704, 0.6532, 0.5704, 0.6562, 0.3333, 0.6842, 0.5704, 0.6875, 0.6667, 0.6562, 0.6667, 0.6532, 0.5704, 0.6875, 0.6667, 0.6875, 0.8333, 0.6562, 0.8333, 0.6562, 0.6667, 0.7188, 0.0, 0.7187, 0.1667, 0.6875, 0.1667, 0.6875, 0.0, 0.7187, 0.1667, 0.7188, 0.3333, 0.6875, 0.3333, 0.6875, 0.1667, 0.7188, 0.3333, 0.7157, 0.5704, 0.6842, 0.5704, 0.6875, 0.3333, 0.7157, 0.5704, 0.7188, 0.6667, 0.6875, 0.6667, 0.6842, 0.5704, 0.7188, 0.6667, 0.7188, 0.8333, 0.6875, 0.8333, 0.6875, 0.6667, 0.75, 0.0, 0.75, 0.1667, 0.7187, 0.1667, 0.7188, 0.0, 0.75, 0.1667, 0.75, 0.3333, 0.7188, 0.3333, 0.7187, 0.1667, 0.75, 0.3333, 0.7475, 0.5704, 0.7157, 0.5704, 0.7188, 0.3333, 0.7475, 0.5704, 0.75, 0.6667, 0.7188, 0.6667, 0.7157, 0.5704, 0.75, 0.6667, 0.75, 0.8333, 0.7188, 0.8333, 0.7188, 0.6667, 0.7812, 0.0, 0.7812, 0.1667, 0.75, 0.1667, 0.75, 0.0, 0.7812, 0.1667, 0.7812, 0.3333, 0.75, 0.3333, 0.75, 0.1667, 0.7812, 0.3333, 0.7792, 0.5704, 0.7475, 0.5704, 0.75, 0.3333, 0.7792, 0.5704, 0.7812, 0.6667, 0.75, 0.6667, 0.7475, 0.5704, 0.7812, 0.6667, 0.7812, 0.8333, 0.75, 0.8333, 0.75, 0.6667, 0.8125, 0.0, 0.8125, 0.1667, 0.7812, 0.1667, 0.7812, 0.0, 0.8125, 0.1667, 0.8125, 0.3333, 0.7812, 0.3333, 0.7812, 0.1667, 0.8125, 0.3333, 0.8108, 0.5704, 0.7792, 0.5704, 0.7812, 0.3333, 0.8108, 0.5704, 0.8125, 0.6667, 0.7812, 0.6667, 0.7792, 0.5704, 0.8125, 0.6667, 0.8125, 0.8333, 0.7812, 0.8333, 0.7812, 0.6667, 0.8438, 0.0, 0.8438, 0.1667, 0.8125, 0.1667, 0.8125, 0.0, 0.8438, 0.1667, 0.8437, 0.3333, 0.8125, 0.3333, 0.8125, 0.1667, 0.8437, 0.3333, 0.842, 0.5704, 0.8108, 0.5704, 0.8125, 0.3333, 0.842, 0.5704, 0.8438, 0.6667, 0.8125, 0.6667, 0.8108, 0.5704, 0.8438, 0.6667, 0.8438, 0.8333, 0.8125, 0.8333, 0.8125, 0.6667, 0.875, 0.0, 0.875, 0.1667, 0.8438, 0.1667, 0.8438, 0.0, 0.875, 0.1667, 0.875, 0.3333, 0.8437, 0.3333, 0.8438, 0.1667, 0.875, 0.3333, 0.8724, 0.5704, 0.842, 0.5704, 0.8437, 0.3333, 0.8724, 0.5704, 0.875, 0.6667, 0.8438, 0.6667, 0.842, 0.5704, 0.875, 0.6667, 0.875, 0.8333, 0.8438, 0.8333, 0.8438, 0.6667, 0.9062, 0.0, 0.9062, 0.1667, 0.875, 0.1667, 0.875, 0.0, 0.9062, 0.1667, 0.9063, 0.3333, 0.875, 0.3333, 0.875, 0.1667, 0.9063, 0.3333, 0.9015, 0.5704, 0.8724, 0.5704, 0.875, 0.3333, 0.9015, 0.5704, 0.9062, 0.6667, 0.875, 0.6667, 0.8724, 0.5704, 0.9062, 0.6667, 0.9062, 0.8333, 0.875, 0.8333, 0.875, 0.6667, 0.9375, 0.0, 0.9375, 0.1667, 0.9062, 0.1667, 0.9062, 0.0, 0.9375, 0.1667, 0.9375, 0.3333, 0.9063, 0.3333, 0.9062, 0.1667, 0.9375, 0.3333, 0.935, 0.5704, 0.9015, 0.5704, 0.9063, 0.3333, 0.935, 0.5704, 0.9375, 0.6667, 0.9062, 0.6667, 0.9015, 0.5704, 0.9375, 0.6667, 0.9375, 0.8333, 0.9062, 0.8333, 0.9062, 0.6667, 0.9688, 0.0, 0.9688, 0.1667, 0.9375, 0.1667, 0.9375, 0.0, 0.9688, 0.1667, 0.9688, 0.3333, 0.9375, 0.3333, 0.9375, 0.1667, 0.9688, 0.3333, 0.9679, 0.5704, 0.935, 0.5704, 0.9375, 0.3333, 0.9679, 0.5704, 0.9688, 0.6667, 0.9375, 0.6667, 0.935, 0.5704, 0.9688, 0.6667, 0.9688, 0.8333, 0.9375, 0.8333, 0.9375, 0.6667, 1.0, 0.0, 1.0, 0.1667, 0.9688, 0.1667, 0.9688, 0.0, 1.0, 0.1667, 1.0, 0.3333, 0.9688, 0.3333, 0.9688, 0.1667, 1.0, 0.3333, 1.0, 0.5704, 0.9679, 0.5704, 0.9688, 0.3333, 1.0, 0.5704, 1.0, 0.6667, 0.9688, 0.6667, 0.9679, 0.5704, 1.0, 0.6667, 1.0, 0.8333, 0.9688, 0.8333, 0.9688, 0.6667, 0.0, 0.0, 0.0, 0.0, 0.0, 0.0, 0.0, 0.0, 0.0, 0.0, 0.0, 0.0, 0.0, 0.0, 0.0, 0.0, 0.0, 0.0, 0.0, 0.0, 0.0, 0.0, 0.0, 0.0, 0.0, 0.0, 0.0, 0.0, 0.0, 0.0, 0.0, 0.0, 0.0, 0.0, 0.0, 0.0, 0.0, 0.0, 0.0, 0.0, 0.0, 0.0, 0.0, 0.0, 0.0, 0.0, 0.0, 0.0, 0.0, 0.0, 0.0, 0.0, 0.0, 0.0, 0.0, 0.0, 0.0, 0.0, 0.0, 0.0, 0.0, 0.0, 0.0, 0.0, 0.0, 0.0, 0.0, 0.0, 0.0, 0.0, 0.0, 0.0, 0.0, 0.0, 0.0, 0.0, 0.0, 0.0, 0.0, 0.0, 0.0, 0.0, 0.0, 0.0, 0.0, 0.0, 0.0, 0.0, 0.0, 0.0, 0.0, 0.0, 0.0, 0.0, 0.0, 0.0, 0.0, 0.0, 0.0, 0.0, 0.0, 0.0, 0.0, 0.0, 0.0, 0.0, 0.0, 0.0, 0.0, 0.0, 0.0, 0.0, 0.0, 0.0, 0.0, 0.0, 0.0, 0.0, 0.0, 0.0, 0.0, 0.0, 0.0, 0.0, 0.0, 0.0, 0.0, 0.0, 0.0, 0.0, 0.0, 0.0, 0.0, 0.0, 0.0, 0.0, 0.0, 0.0, 0.0, 0.0, 0.0, 0.0, 0.03125, 0.8333, 0.03125, 0.9516, 0.0, 0.9516, 0.0, 0.8333, 0.0625, 0.8333, 0.0625, 0.9516, 0.03125, 0.9516, 0.03125, 0.8333, 0.09375, 0.8333, 0.09375, 0.9516, 0.0625, 0.9516, 0.0625, 0.8333, 0.125, 0.8333, 0.125, 0.9516, 0.09375, 0.9516, 0.09375, 0.8333, 0.1562, 0.8333, 0.1562, 0.9516, 0.125, 0.9516, 0.125, 0.8333, 0.1875, 0.8333, 0.1875, 0.9516, 0.1562, 0.9516, 0.1562, 0.8333, 0.2188, 0.8333, 0.2188, 0.9516, 0.1875, 0.9516, 0.1875, 0.8333, 0.25, 0.8333, 0.25, 0.9516, 0.2188, 0.9516, 0.2188, 0.8333, 0.2812, 0.8333, 0.2812, 0.9516, 0.25, 0.9516, 0.25, 0.8333, 0.3125, 0.8333, 0.3125, 0.9516, 0.2812, 0.9516, 0.2812, 0.8333, 0.3437, 0.8333, 0.3437, 0.9516, 0.3125, 0.9516, 0.3125, 0.8333, 0.375, 0.8333, 0.375, 0.9516, 0.3437, 0.9516, 0.3437, 0.8333, 0.4062, 0.8333, 0.4062, 0.9516, 0.375, 0.9516, 0.375, 0.8333, 0.4375, 0.8333, 0.4375, 0.9516, 0.4062, 0.9516, 0.4062, 0.8333, 0.4688, 0.8333, 0.4688, 0.9516, 0.4375, 0.9516, 0.4375, 0.8333, 0.5, 0.8333, 0.5, 0.9516, 0.4688, 0.9516, 0.4688, 0.8333, 0.5312, 0.8333, 0.5312, 0.9516, 0.5, 0.9516, 0.5, 0.8333, 0.5625, 0.8333, 0.5625, 0.9516, 0.5312, 0.9516, 0.5312, 0.8333, 0.5938, 0.8333, 0.5938, 0.9516, 0.5625, 0.9516, 0.5625, 0.8333, 0.625, 0.8333, 0.625, 0.9516, 0.5938, 0.9516, 0.5938, 0.8333, 0.6562, 0.8333, 0.6562, 0.9516, 0.625, 0.9516, 0.625, 0.8333, 0.6875, 0.8333, 0.6875, 0.9516, 0.6562, 0.9516, 0.6562, 0.8333, 0.7188, 0.8333, 0.7188, 0.9516, 0.6875, 0.9516, 0.6875, 0.8333, 0.75, 0.8333, 0.75, 0.9516, 0.7188, 0.9516, 0.7188, 0.8333, 0.7812, 0.8333, 0.7812, 0.9516, 0.75, 0.9516, 0.75, 0.8333, 0.8125, 0.8333, 0.8125, 0.9516, 0.7812, 0.9516, 0.7812, 0.8333, 0.8438, 0.8333, 0.8438, 0.9516, 0.8125, 0.9516, 0.8125, 0.8333, 0.875, 0.8333, 0.875, 0.9516, 0.8438, 0.9516, 0.8438, 0.8333, 0.9062, 0.8333, 0.9062, 0.9516, 0.875, 0.9516, 0.875, 0.8333, 0.9375, 0.8333, 0.9375, 0.9516, 0.9062, 0.9516, 0.9062, 0.8333, 0.9688, 0.8333, 0.9688, 0.9516, 0.9375, 0.9516, 0.9375, 0.8333, 1.0, 0.8333, 1.0, 0.9516, 0.9688, 0.9516, 0.9688, 0.8333])
me_cylinder.update()

# ---- objects
ob_puddle = bpy.data.objects.new('Puddle', me_cylinder_001)
ob_waterfall = bpy.data.objects.new('Waterfall', me_cylinder)

# ---- transforms, parenting, visibility, modifiers, constraints
ob_puddle.location = (2.0, -0.0005036, 1.0)
ob_waterfall.location = (0.0, 0.0, 0.4056)
ob_waterfall.rotation_euler = (0.0, 1.571, 0.0)
_m = ob_waterfall.modifiers.new('Subdivision', 'SUBSURF')

# ---- collection membership
col_collection.objects.link(ob_puddle)
col_collection.objects.link(ob_waterfall)

# ---- scene / render settings (as saved in the file)
scene.frame_start = 1; scene.frame_end = 250; scene.frame_set(1)
scene.render.engine = 'BLENDER_EEVEE_NEXT'
scene.cycles.sampling_pattern = 'TABULATED_SOBOL'
scene.cycles.use_light_tree = False
scene.view_settings.view_transform = 'Filmic'
bpy.context.view_layer.update()

# ---- added for rendering (the .blend has no active camera and no usable light): camera, sun
cam_auto = bpy.data.cameras.new('AutoCamera')
cam_auto.lens = 50.0
cam_auto.sensor_width = 36.0
cam_auto.clip_end = 1000.0
ob_auto_camera = bpy.data.objects.new('AutoCamera', cam_auto)
scene.collection.objects.link(ob_auto_camera)
ob_auto_camera.location = (23.3194, -27.575, 22.3002)
ob_auto_camera.rotation_euler = (1.09748, -7.21219e-08, 0.694738)
scene.camera = ob_auto_camera
light_auto_sun = bpy.data.lights.new('AutoSun', 'SUN')
light_auto_sun.energy = 3.0
light_auto_sun.angle = 0.0523599
ob_auto_sun = bpy.data.objects.new('AutoSun', light_auto_sun)
scene.collection.objects.link(ob_auto_sun)
ob_auto_sun.rotation_euler = (0.872665, 0.174533, 0.523599)
bpy.context.view_layer.update()
